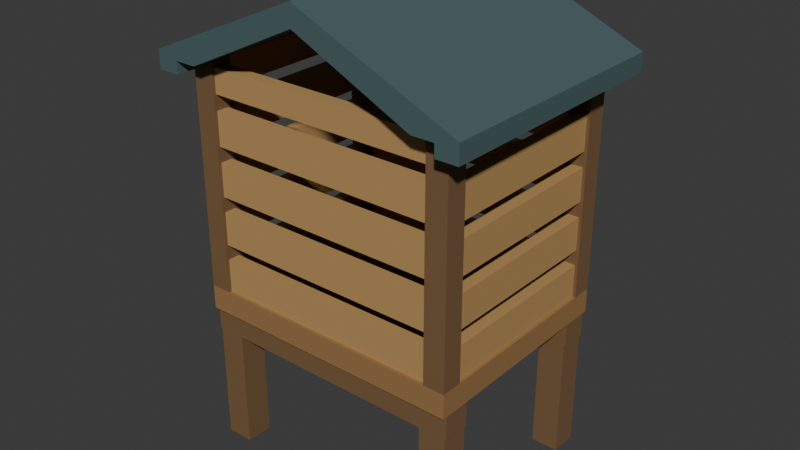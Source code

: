 # Source: source.blend  (saved by Blender 4.3.34; exported with 4.5.12 LTS)
import bpy
from mathutils import Matrix  # noqa: F401  (used for matrix-valued properties, if any)

bpy.ops.wm.read_factory_settings(use_empty=True)
scene = bpy.context.scene
scene.name = 'Scene'

# ---- collections
col_collection = bpy.data.collections.new('Collection'); scene.collection.children.link(col_collection)

# ---- materials (node trees are filled in below, after node groups)
mat_granarydarktimber = bpy.data.materials.new('GranaryDarkTimber')
mat_granarydarktimber.diffuse_color = (0.19, 0.105, 0.045, 1.0)
mat_granaryhoneyslats = bpy.data.materials.new('GranaryHoneySlats')
mat_granaryhoneyslats.diffuse_color = (0.48, 0.285, 0.105, 1.0)
mat_granaryslateroof = bpy.data.materials.new('GranarySlateRoof')
mat_granaryslateroof.diffuse_color = (0.075, 0.135, 0.14, 1.0)
mat_granaryfloortimber = bpy.data.materials.new('GranaryFloorTimber')
mat_granaryfloortimber.diffuse_color = (0.32, 0.175, 0.065, 1.0)

# ---- material node trees
mat_granarydarktimber.use_nodes = True; mat_granarydarktimber.node_tree.nodes.clear()
_N = mat_granarydarktimber.node_tree.nodes; _L = mat_granarydarktimber.node_tree.links
n0 = _N.new('ShaderNodeBsdfPrincipled'); n0.name = 'Principled BSDF'; n0.location = (10, 300)
n0.inputs[0].default_value = (0.19, 0.105, 0.045, 1.0)
n0.inputs[2].default_value = 0.78
n1 = _N.new('ShaderNodeOutputMaterial'); n1.name = 'Material Output'; n1.location = (300, 300)
_L.new(n0.outputs[0], n1.inputs[0])
n1.is_active_output = True
mat_granaryhoneyslats.use_nodes = True; mat_granaryhoneyslats.node_tree.nodes.clear()
_N = mat_granaryhoneyslats.node_tree.nodes; _L = mat_granaryhoneyslats.node_tree.links
n0 = _N.new('ShaderNodeBsdfPrincipled'); n0.name = 'Principled BSDF'; n0.location = (10, 300)
n0.inputs[0].default_value = (0.48, 0.285, 0.105, 1.0)
n0.inputs[2].default_value = 0.74
n1 = _N.new('ShaderNodeOutputMaterial'); n1.name = 'Material Output'; n1.location = (300, 300)
_L.new(n0.outputs[0], n1.inputs[0])
n1.is_active_output = True
mat_granaryslateroof.use_nodes = True; mat_granaryslateroof.node_tree.nodes.clear()
_N = mat_granaryslateroof.node_tree.nodes; _L = mat_granaryslateroof.node_tree.links
n0 = _N.new('ShaderNodeBsdfPrincipled'); n0.name = 'Principled BSDF'; n0.location = (10, 300)
n0.inputs[0].default_value = (0.075, 0.135, 0.14, 1.0)
n0.inputs[1].default_value = 0.12
n0.inputs[2].default_value = 0.7
n1 = _N.new('ShaderNodeOutputMaterial'); n1.name = 'Material Output'; n1.location = (300, 300)
_L.new(n0.outputs[0], n1.inputs[0])
n1.is_active_output = True
mat_granaryfloortimber.use_nodes = True; mat_granaryfloortimber.node_tree.nodes.clear()
_N = mat_granaryfloortimber.node_tree.nodes; _L = mat_granaryfloortimber.node_tree.links
n0 = _N.new('ShaderNodeBsdfPrincipled'); n0.name = 'Principled BSDF'; n0.location = (10, 300)
n0.inputs[0].default_value = (0.32, 0.175, 0.065, 1.0)
n0.inputs[2].default_value = 0.76
n1 = _N.new('ShaderNodeOutputMaterial'); n1.name = 'Material Output'; n1.location = (300, 300)
_L.new(n0.outputs[0], n1.inputs[0])
n1.is_active_output = True

# ---- world
world_world = bpy.data.worlds.new('World'); scene.world = world_world
world_world.use_nodes = True; world_world.node_tree.nodes.clear()
_N = world_world.node_tree.nodes; _L = world_world.node_tree.links
n0 = _N.new('ShaderNodeOutputWorld'); n0.name = 'World Output'; n0.location = (300, 300)
n1 = _N.new('ShaderNodeBackground'); n1.name = 'Background'; n1.location = (10, 300)
n1.inputs[0].default_value = (0.05088, 0.05088, 0.05088, 1.0)
_L.new(n1.outputs[0], n0.inputs[0])
n0.is_active_output = True
world_world.color = (0.05088, 0.05088, 0.05088)
world_world.sun_shadow_jitter_overblur = 0.0

# ---- meshes
me_raisedthickfloor = bpy.data.meshes.new('RaisedThickFloor')
me_raisedthickfloor.from_pydata([(-0.9, -0.72, 0.96), (-0.9, 0.72, 0.96), (0.9, 0.72, 0.96), (0.9, -0.72, 0.96), (-0.9, -0.72, 1.12), (0.9, -0.72, 1.12), (0.9, 0.72, 1.12), (-0.9, 0.72, 1.12)], [], [(0, 1, 2), (0, 2, 3), (4, 5, 6), (4, 6, 7), (0, 3, 5), (0, 5, 4), (1, 7, 6), (1, 6, 2), (0, 4, 7), (0, 7, 1), (3, 2, 6), (3, 6, 5)])
me_raisedthickfloor.polygons.foreach_set('material_index', [3, 3, 3, 3, 3, 3, 3, 3, 3, 3, 3, 3])
me_raisedthickfloor.materials.append(mat_granarydarktimber)
me_raisedthickfloor.materials.append(mat_granaryhoneyslats)
me_raisedthickfloor.materials.append(mat_granaryslateroof)
me_raisedthickfloor.materials.append(mat_granaryfloortimber)
me_raisedthickfloor.update()
me_fronttransversebearingbeam = bpy.data.meshes.new('FrontTransverseBearingBeam')
me_fronttransversebearingbeam.from_pydata([(-0.9, -0.69, 0.8), (-0.9, -0.51, 0.8), (0.9, -0.51, 0.8), (0.9, -0.69, 0.8), (-0.9, -0.69, 0.96), (0.9, -0.69, 0.96), (0.9, -0.51, 0.96), (-0.9, -0.51, 0.96)], [], [(0, 1, 2), (0, 2, 3), (4, 5, 6), (4, 6, 7), (0, 3, 5), (0, 5, 4), (1, 7, 6), (1, 6, 2), (0, 4, 7), (0, 7, 1), (3, 2, 6), (3, 6, 5)])
me_fronttransversebearingbeam.materials.append(mat_granarydarktimber)
me_fronttransversebearingbeam.materials.append(mat_granaryhoneyslats)
me_fronttransversebearingbeam.materials.append(mat_granaryslateroof)
me_fronttransversebearingbeam.materials.append(mat_granaryfloortimber)
me_fronttransversebearingbeam.update()
me_leftfrontgroundpost = bpy.data.meshes.new('LeftFrontGroundPost')
me_leftfrontgroundpost.from_pydata([(-0.89, -0.69, 0.0), (-0.89, -0.51, 0.0), (-0.71, -0.51, 0.0), (-0.71, -0.69, 0.0), (-0.89, -0.69, 0.8), (-0.71, -0.69, 0.8), (-0.71, -0.51, 0.8), (-0.89, -0.51, 0.8)], [], [(0, 1, 2), (0, 2, 3), (4, 5, 6), (4, 6, 7), (0, 3, 5), (0, 5, 4), (1, 7, 6), (1, 6, 2), (0, 4, 7), (0, 7, 1), (3, 2, 6), (3, 6, 5)])
me_leftfrontgroundpost.materials.append(mat_granarydarktimber)
me_leftfrontgroundpost.materials.append(mat_granaryhoneyslats)
me_leftfrontgroundpost.materials.append(mat_granaryslateroof)
me_leftfrontgroundpost.materials.append(mat_granaryfloortimber)
me_leftfrontgroundpost.update()
me_rightfrontgroundpost = bpy.data.meshes.new('RightFrontGroundPost')
me_rightfrontgroundpost.from_pydata([(0.71, -0.69, 0.0), (0.71, -0.51, 0.0), (0.89, -0.51, 0.0), (0.89, -0.69, 0.0), (0.71, -0.69, 0.8), (0.89, -0.69, 0.8), (0.89, -0.51, 0.8), (0.71, -0.51, 0.8)], [], [(0, 1, 2), (0, 2, 3), (4, 5, 6), (4, 6, 7), (0, 3, 5), (0, 5, 4), (1, 7, 6), (1, 6, 2), (0, 4, 7), (0, 7, 1), (3, 2, 6), (3, 6, 5)])
me_rightfrontgroundpost.materials.append(mat_granarydarktimber)
me_rightfrontgroundpost.materials.append(mat_granaryhoneyslats)
me_rightfrontgroundpost.materials.append(mat_granaryslateroof)
me_rightfrontgroundpost.materials.append(mat_granaryfloortimber)
me_rightfrontgroundpost.update()
me_reartransversebearingbeam = bpy.data.meshes.new('RearTransverseBearingBeam')
me_reartransversebearingbeam.from_pydata([(-0.9, 0.51, 0.8), (-0.9, 0.69, 0.8), (0.9, 0.69, 0.8), (0.9, 0.51, 0.8), (-0.9, 0.51, 0.96), (0.9, 0.51, 0.96), (0.9, 0.69, 0.96), (-0.9, 0.69, 0.96)], [], [(0, 1, 2), (0, 2, 3), (4, 5, 6), (4, 6, 7), (0, 3, 5), (0, 5, 4), (1, 7, 6), (1, 6, 2), (0, 4, 7), (0, 7, 1), (3, 2, 6), (3, 6, 5)])
me_reartransversebearingbeam.materials.append(mat_granarydarktimber)
me_reartransversebearingbeam.materials.append(mat_granaryhoneyslats)
me_reartransversebearingbeam.materials.append(mat_granaryslateroof)
me_reartransversebearingbeam.materials.append(mat_granaryfloortimber)
me_reartransversebearingbeam.update()
me_leftreargroundpost = bpy.data.meshes.new('LeftRearGroundPost')
me_leftreargroundpost.from_pydata([(-0.89, 0.51, 0.0), (-0.89, 0.69, 0.0), (-0.71, 0.69, 0.0), (-0.71, 0.51, 0.0), (-0.89, 0.51, 0.8), (-0.71, 0.51, 0.8), (-0.71, 0.69, 0.8), (-0.89, 0.69, 0.8)], [], [(0, 1, 2), (0, 2, 3), (4, 5, 6), (4, 6, 7), (0, 3, 5), (0, 5, 4), (1, 7, 6), (1, 6, 2), (0, 4, 7), (0, 7, 1), (3, 2, 6), (3, 6, 5)])
me_leftreargroundpost.materials.append(mat_granarydarktimber)
me_leftreargroundpost.materials.append(mat_granaryhoneyslats)
me_leftreargroundpost.materials.append(mat_granaryslateroof)
me_leftreargroundpost.materials.append(mat_granaryfloortimber)
me_leftreargroundpost.update()
me_rightreargroundpost = bpy.data.meshes.new('RightRearGroundPost')
me_rightreargroundpost.from_pydata([(0.71, 0.51, 0.0), (0.71, 0.69, 0.0), (0.89, 0.69, 0.0), (0.89, 0.51, 0.0), (0.71, 0.51, 0.8), (0.89, 0.51, 0.8), (0.89, 0.69, 0.8), (0.71, 0.69, 0.8)], [], [(0, 1, 2), (0, 2, 3), (4, 5, 6), (4, 6, 7), (0, 3, 5), (0, 5, 4), (1, 7, 6), (1, 6, 2), (0, 4, 7), (0, 7, 1), (3, 2, 6), (3, 6, 5)])
me_rightreargroundpost.materials.append(mat_granarydarktimber)
me_rightreargroundpost.materials.append(mat_granaryhoneyslats)
me_rightreargroundpost.materials.append(mat_granaryslateroof)
me_rightreargroundpost.materials.append(mat_granaryfloortimber)
me_rightreargroundpost.update()
me_leftfrontcornerstile = bpy.data.meshes.new('LeftFrontCornerStile')
me_leftfrontcornerstile.from_pydata([(-0.9, -0.72, 1.12), (-0.9, -0.58, 1.12), (-0.76, -0.58, 1.12), (-0.76, -0.72, 1.12), (-0.9, -0.72, 2.6), (-0.76, -0.72, 2.6), (-0.76, -0.58, 2.6), (-0.9, -0.58, 2.6)], [], [(0, 1, 2), (0, 2, 3), (4, 5, 6), (4, 6, 7), (0, 3, 5), (0, 5, 4), (1, 7, 6), (1, 6, 2), (0, 4, 7), (0, 7, 1), (3, 2, 6), (3, 6, 5)])
me_leftfrontcornerstile.materials.append(mat_granarydarktimber)
me_leftfrontcornerstile.materials.append(mat_granaryhoneyslats)
me_leftfrontcornerstile.materials.append(mat_granaryslateroof)
me_leftfrontcornerstile.materials.append(mat_granaryfloortimber)
me_leftfrontcornerstile.update()
me_leftrearcornerstile = bpy.data.meshes.new('LeftRearCornerStile')
me_leftrearcornerstile.from_pydata([(-0.9, 0.58, 1.12), (-0.9, 0.72, 1.12), (-0.76, 0.72, 1.12), (-0.76, 0.58, 1.12), (-0.9, 0.58, 2.6), (-0.76, 0.58, 2.6), (-0.76, 0.72, 2.6), (-0.9, 0.72, 2.6)], [], [(0, 1, 2), (0, 2, 3), (4, 5, 6), (4, 6, 7), (0, 3, 5), (0, 5, 4), (1, 7, 6), (1, 6, 2), (0, 4, 7), (0, 7, 1), (3, 2, 6), (3, 6, 5)])
me_leftrearcornerstile.materials.append(mat_granarydarktimber)
me_leftrearcornerstile.materials.append(mat_granaryhoneyslats)
me_leftrearcornerstile.materials.append(mat_granaryslateroof)
me_leftrearcornerstile.materials.append(mat_granaryfloortimber)
me_leftrearcornerstile.update()
me_rightfrontcornerstile = bpy.data.meshes.new('RightFrontCornerStile')
me_rightfrontcornerstile.from_pydata([(0.76, -0.72, 1.12), (0.76, -0.58, 1.12), (0.9, -0.58, 1.12), (0.9, -0.72, 1.12), (0.76, -0.72, 2.6), (0.9, -0.72, 2.6), (0.9, -0.58, 2.6), (0.76, -0.58, 2.6)], [], [(0, 1, 2), (0, 2, 3), (4, 5, 6), (4, 6, 7), (0, 3, 5), (0, 5, 4), (1, 7, 6), (1, 6, 2), (0, 4, 7), (0, 7, 1), (3, 2, 6), (3, 6, 5)])
me_rightfrontcornerstile.materials.append(mat_granarydarktimber)
me_rightfrontcornerstile.materials.append(mat_granaryhoneyslats)
me_rightfrontcornerstile.materials.append(mat_granaryslateroof)
me_rightfrontcornerstile.materials.append(mat_granaryfloortimber)
me_rightfrontcornerstile.update()
me_rightrearcornerstile = bpy.data.meshes.new('RightRearCornerStile')
me_rightrearcornerstile.from_pydata([(0.76, 0.58, 1.12), (0.76, 0.72, 1.12), (0.9, 0.72, 1.12), (0.9, 0.58, 1.12), (0.76, 0.58, 2.6), (0.9, 0.58, 2.6), (0.9, 0.72, 2.6), (0.76, 0.72, 2.6)], [], [(0, 1, 2), (0, 2, 3), (4, 5, 6), (4, 6, 7), (0, 3, 5), (0, 5, 4), (1, 7, 6), (1, 6, 2), (0, 4, 7), (0, 7, 1), (3, 2, 6), (3, 6, 5)])
me_rightrearcornerstile.materials.append(mat_granarydarktimber)
me_rightrearcornerstile.materials.append(mat_granaryhoneyslats)
me_rightrearcornerstile.materials.append(mat_granaryslateroof)
me_rightrearcornerstile.materials.append(mat_granaryfloortimber)
me_rightrearcornerstile.update()
me_leftventilationslat1 = bpy.data.meshes.new('LeftVentilationSlat1')
me_leftventilationslat1.from_pydata([(-0.88, -0.58, 1.12), (-0.88, 0.58, 1.12), (-0.8, 0.58, 1.12), (-0.8, -0.58, 1.12), (-0.88, -0.58, 1.34), (-0.8, -0.58, 1.34), (-0.8, 0.58, 1.34), (-0.88, 0.58, 1.34)], [], [(0, 1, 2), (0, 2, 3), (4, 5, 6), (4, 6, 7), (0, 3, 5), (0, 5, 4), (1, 7, 6), (1, 6, 2), (0, 4, 7), (0, 7, 1), (3, 2, 6), (3, 6, 5)])
me_leftventilationslat1.polygons.foreach_set('material_index', [1, 1, 1, 1, 1, 1, 1, 1, 1, 1, 1, 1])
me_leftventilationslat1.materials.append(mat_granarydarktimber)
me_leftventilationslat1.materials.append(mat_granaryhoneyslats)
me_leftventilationslat1.materials.append(mat_granaryslateroof)
me_leftventilationslat1.materials.append(mat_granaryfloortimber)
me_leftventilationslat1.update()
me_leftventilationslat2 = bpy.data.meshes.new('LeftVentilationSlat2')
me_leftventilationslat2.from_pydata([(-0.88, -0.58, 1.44), (-0.88, 0.58, 1.44), (-0.8, 0.58, 1.44), (-0.8, -0.58, 1.44), (-0.88, -0.58, 1.66), (-0.8, -0.58, 1.66), (-0.8, 0.58, 1.66), (-0.88, 0.58, 1.66)], [], [(0, 1, 2), (0, 2, 3), (4, 5, 6), (4, 6, 7), (0, 3, 5), (0, 5, 4), (1, 7, 6), (1, 6, 2), (0, 4, 7), (0, 7, 1), (3, 2, 6), (3, 6, 5)])
me_leftventilationslat2.polygons.foreach_set('material_index', [1, 1, 1, 1, 1, 1, 1, 1, 1, 1, 1, 1])
me_leftventilationslat2.materials.append(mat_granarydarktimber)
me_leftventilationslat2.materials.append(mat_granaryhoneyslats)
me_leftventilationslat2.materials.append(mat_granaryslateroof)
me_leftventilationslat2.materials.append(mat_granaryfloortimber)
me_leftventilationslat2.update()
me_leftventilationslat3 = bpy.data.meshes.new('LeftVentilationSlat3')
me_leftventilationslat3.from_pydata([(-0.88, -0.58, 1.76), (-0.88, 0.58, 1.76), (-0.8, 0.58, 1.76), (-0.8, -0.58, 1.76), (-0.88, -0.58, 1.98), (-0.8, -0.58, 1.98), (-0.8, 0.58, 1.98), (-0.88, 0.58, 1.98)], [], [(0, 1, 2), (0, 2, 3), (4, 5, 6), (4, 6, 7), (0, 3, 5), (0, 5, 4), (1, 7, 6), (1, 6, 2), (0, 4, 7), (0, 7, 1), (3, 2, 6), (3, 6, 5)])
me_leftventilationslat3.polygons.foreach_set('material_index', [1, 1, 1, 1, 1, 1, 1, 1, 1, 1, 1, 1])
me_leftventilationslat3.materials.append(mat_granarydarktimber)
me_leftventilationslat3.materials.append(mat_granaryhoneyslats)
me_leftventilationslat3.materials.append(mat_granaryslateroof)
me_leftventilationslat3.materials.append(mat_granaryfloortimber)
me_leftventilationslat3.update()
me_leftventilationslat4 = bpy.data.meshes.new('LeftVentilationSlat4')
me_leftventilationslat4.from_pydata([(-0.88, -0.58, 2.08), (-0.88, 0.58, 2.08), (-0.8, 0.58, 2.08), (-0.8, -0.58, 2.08), (-0.88, -0.58, 2.3), (-0.8, -0.58, 2.3), (-0.8, 0.58, 2.3), (-0.88, 0.58, 2.3)], [], [(0, 1, 2), (0, 2, 3), (4, 5, 6), (4, 6, 7), (0, 3, 5), (0, 5, 4), (1, 7, 6), (1, 6, 2), (0, 4, 7), (0, 7, 1), (3, 2, 6), (3, 6, 5)])
me_leftventilationslat4.polygons.foreach_set('material_index', [1, 1, 1, 1, 1, 1, 1, 1, 1, 1, 1, 1])
me_leftventilationslat4.materials.append(mat_granarydarktimber)
me_leftventilationslat4.materials.append(mat_granaryhoneyslats)
me_leftventilationslat4.materials.append(mat_granaryslateroof)
me_leftventilationslat4.materials.append(mat_granaryfloortimber)
me_leftventilationslat4.update()
me_leftventilationslat5 = bpy.data.meshes.new('LeftVentilationSlat5')
me_leftventilationslat5.from_pydata([(-0.88, -0.58, 2.4), (-0.88, 0.58, 2.4), (-0.8, 0.58, 2.4), (-0.8, -0.58, 2.4), (-0.88, -0.58, 2.6), (-0.8, -0.58, 2.6), (-0.8, 0.58, 2.6), (-0.88, 0.58, 2.6)], [], [(0, 1, 2), (0, 2, 3), (4, 5, 6), (4, 6, 7), (0, 3, 5), (0, 5, 4), (1, 7, 6), (1, 6, 2), (0, 4, 7), (0, 7, 1), (3, 2, 6), (3, 6, 5)])
me_leftventilationslat5.polygons.foreach_set('material_index', [1, 1, 1, 1, 1, 1, 1, 1, 1, 1, 1, 1])
me_leftventilationslat5.materials.append(mat_granarydarktimber)
me_leftventilationslat5.materials.append(mat_granaryhoneyslats)
me_leftventilationslat5.materials.append(mat_granaryslateroof)
me_leftventilationslat5.materials.append(mat_granaryfloortimber)
me_leftventilationslat5.update()
me_rightventilationslat1 = bpy.data.meshes.new('RightVentilationSlat1')
me_rightventilationslat1.from_pydata([(0.8, -0.58, 1.12), (0.8, 0.58, 1.12), (0.88, 0.58, 1.12), (0.88, -0.58, 1.12), (0.8, -0.58, 1.34), (0.88, -0.58, 1.34), (0.88, 0.58, 1.34), (0.8, 0.58, 1.34)], [], [(0, 1, 2), (0, 2, 3), (4, 5, 6), (4, 6, 7), (0, 3, 5), (0, 5, 4), (1, 7, 6), (1, 6, 2), (0, 4, 7), (0, 7, 1), (3, 2, 6), (3, 6, 5)])
me_rightventilationslat1.polygons.foreach_set('material_index', [1, 1, 1, 1, 1, 1, 1, 1, 1, 1, 1, 1])
me_rightventilationslat1.materials.append(mat_granarydarktimber)
me_rightventilationslat1.materials.append(mat_granaryhoneyslats)
me_rightventilationslat1.materials.append(mat_granaryslateroof)
me_rightventilationslat1.materials.append(mat_granaryfloortimber)
me_rightventilationslat1.update()
me_rightventilationslat2 = bpy.data.meshes.new('RightVentilationSlat2')
me_rightventilationslat2.from_pydata([(0.8, -0.58, 1.44), (0.8, 0.58, 1.44), (0.88, 0.58, 1.44), (0.88, -0.58, 1.44), (0.8, -0.58, 1.66), (0.88, -0.58, 1.66), (0.88, 0.58, 1.66), (0.8, 0.58, 1.66)], [], [(0, 1, 2), (0, 2, 3), (4, 5, 6), (4, 6, 7), (0, 3, 5), (0, 5, 4), (1, 7, 6), (1, 6, 2), (0, 4, 7), (0, 7, 1), (3, 2, 6), (3, 6, 5)])
me_rightventilationslat2.polygons.foreach_set('material_index', [1, 1, 1, 1, 1, 1, 1, 1, 1, 1, 1, 1])
me_rightventilationslat2.materials.append(mat_granarydarktimber)
me_rightventilationslat2.materials.append(mat_granaryhoneyslats)
me_rightventilationslat2.materials.append(mat_granaryslateroof)
me_rightventilationslat2.materials.append(mat_granaryfloortimber)
me_rightventilationslat2.update()
me_rightventilationslat3 = bpy.data.meshes.new('RightVentilationSlat3')
me_rightventilationslat3.from_pydata([(0.8, -0.58, 1.76), (0.8, 0.58, 1.76), (0.88, 0.58, 1.76), (0.88, -0.58, 1.76), (0.8, -0.58, 1.98), (0.88, -0.58, 1.98), (0.88, 0.58, 1.98), (0.8, 0.58, 1.98)], [], [(0, 1, 2), (0, 2, 3), (4, 5, 6), (4, 6, 7), (0, 3, 5), (0, 5, 4), (1, 7, 6), (1, 6, 2), (0, 4, 7), (0, 7, 1), (3, 2, 6), (3, 6, 5)])
me_rightventilationslat3.polygons.foreach_set('material_index', [1, 1, 1, 1, 1, 1, 1, 1, 1, 1, 1, 1])
me_rightventilationslat3.materials.append(mat_granarydarktimber)
me_rightventilationslat3.materials.append(mat_granaryhoneyslats)
me_rightventilationslat3.materials.append(mat_granaryslateroof)
me_rightventilationslat3.materials.append(mat_granaryfloortimber)
me_rightventilationslat3.update()
me_rightventilationslat4 = bpy.data.meshes.new('RightVentilationSlat4')
me_rightventilationslat4.from_pydata([(0.8, -0.58, 2.08), (0.8, 0.58, 2.08), (0.88, 0.58, 2.08), (0.88, -0.58, 2.08), (0.8, -0.58, 2.3), (0.88, -0.58, 2.3), (0.88, 0.58, 2.3), (0.8, 0.58, 2.3)], [], [(0, 1, 2), (0, 2, 3), (4, 5, 6), (4, 6, 7), (0, 3, 5), (0, 5, 4), (1, 7, 6), (1, 6, 2), (0, 4, 7), (0, 7, 1), (3, 2, 6), (3, 6, 5)])
me_rightventilationslat4.polygons.foreach_set('material_index', [1, 1, 1, 1, 1, 1, 1, 1, 1, 1, 1, 1])
me_rightventilationslat4.materials.append(mat_granarydarktimber)
me_rightventilationslat4.materials.append(mat_granaryhoneyslats)
me_rightventilationslat4.materials.append(mat_granaryslateroof)
me_rightventilationslat4.materials.append(mat_granaryfloortimber)
me_rightventilationslat4.update()
me_rightventilationslat5 = bpy.data.meshes.new('RightVentilationSlat5')
me_rightventilationslat5.from_pydata([(0.8, -0.58, 2.4), (0.8, 0.58, 2.4), (0.88, 0.58, 2.4), (0.88, -0.58, 2.4), (0.8, -0.58, 2.6), (0.88, -0.58, 2.6), (0.88, 0.58, 2.6), (0.8, 0.58, 2.6)], [], [(0, 1, 2), (0, 2, 3), (4, 5, 6), (4, 6, 7), (0, 3, 5), (0, 5, 4), (1, 7, 6), (1, 6, 2), (0, 4, 7), (0, 7, 1), (3, 2, 6), (3, 6, 5)])
me_rightventilationslat5.polygons.foreach_set('material_index', [1, 1, 1, 1, 1, 1, 1, 1, 1, 1, 1, 1])
me_rightventilationslat5.materials.append(mat_granarydarktimber)
me_rightventilationslat5.materials.append(mat_granaryhoneyslats)
me_rightventilationslat5.materials.append(mat_granaryslateroof)
me_rightventilationslat5.materials.append(mat_granaryfloortimber)
me_rightventilationslat5.update()
me_frontventilationslat1 = bpy.data.meshes.new('FrontVentilationSlat1')
me_frontventilationslat1.from_pydata([(-0.76, -0.7, 1.12), (-0.76, -0.62, 1.12), (0.76, -0.62, 1.12), (0.76, -0.7, 1.12), (-0.76, -0.7, 1.34), (0.76, -0.7, 1.34), (0.76, -0.62, 1.34), (-0.76, -0.62, 1.34)], [], [(0, 1, 2), (0, 2, 3), (4, 5, 6), (4, 6, 7), (0, 3, 5), (0, 5, 4), (1, 7, 6), (1, 6, 2), (0, 4, 7), (0, 7, 1), (3, 2, 6), (3, 6, 5)])
me_frontventilationslat1.polygons.foreach_set('material_index', [1, 1, 1, 1, 1, 1, 1, 1, 1, 1, 1, 1])
me_frontventilationslat1.materials.append(mat_granarydarktimber)
me_frontventilationslat1.materials.append(mat_granaryhoneyslats)
me_frontventilationslat1.materials.append(mat_granaryslateroof)
me_frontventilationslat1.materials.append(mat_granaryfloortimber)
me_frontventilationslat1.update()
me_frontventilationslat2 = bpy.data.meshes.new('FrontVentilationSlat2')
me_frontventilationslat2.from_pydata([(-0.76, -0.7, 1.44), (-0.76, -0.62, 1.44), (0.76, -0.62, 1.44), (0.76, -0.7, 1.44), (-0.76, -0.7, 1.66), (0.76, -0.7, 1.66), (0.76, -0.62, 1.66), (-0.76, -0.62, 1.66)], [], [(0, 1, 2), (0, 2, 3), (4, 5, 6), (4, 6, 7), (0, 3, 5), (0, 5, 4), (1, 7, 6), (1, 6, 2), (0, 4, 7), (0, 7, 1), (3, 2, 6), (3, 6, 5)])
me_frontventilationslat2.polygons.foreach_set('material_index', [1, 1, 1, 1, 1, 1, 1, 1, 1, 1, 1, 1])
me_frontventilationslat2.materials.append(mat_granarydarktimber)
me_frontventilationslat2.materials.append(mat_granaryhoneyslats)
me_frontventilationslat2.materials.append(mat_granaryslateroof)
me_frontventilationslat2.materials.append(mat_granaryfloortimber)
me_frontventilationslat2.update()
me_frontventilationslat3 = bpy.data.meshes.new('FrontVentilationSlat3')
me_frontventilationslat3.from_pydata([(-0.76, -0.7, 1.76), (-0.76, -0.62, 1.76), (0.76, -0.62, 1.76), (0.76, -0.7, 1.76), (-0.76, -0.7, 1.98), (0.76, -0.7, 1.98), (0.76, -0.62, 1.98), (-0.76, -0.62, 1.98)], [], [(0, 1, 2), (0, 2, 3), (4, 5, 6), (4, 6, 7), (0, 3, 5), (0, 5, 4), (1, 7, 6), (1, 6, 2), (0, 4, 7), (0, 7, 1), (3, 2, 6), (3, 6, 5)])
me_frontventilationslat3.polygons.foreach_set('material_index', [1, 1, 1, 1, 1, 1, 1, 1, 1, 1, 1, 1])
me_frontventilationslat3.materials.append(mat_granarydarktimber)
me_frontventilationslat3.materials.append(mat_granaryhoneyslats)
me_frontventilationslat3.materials.append(mat_granaryslateroof)
me_frontventilationslat3.materials.append(mat_granaryfloortimber)
me_frontventilationslat3.update()
me_frontventilationslat4 = bpy.data.meshes.new('FrontVentilationSlat4')
me_frontventilationslat4.from_pydata([(-0.76, -0.7, 2.08), (-0.76, -0.62, 2.08), (0.76, -0.62, 2.08), (0.76, -0.7, 2.08), (-0.76, -0.7, 2.3), (0.76, -0.7, 2.3), (0.76, -0.62, 2.3), (-0.76, -0.62, 2.3)], [], [(0, 1, 2), (0, 2, 3), (4, 5, 6), (4, 6, 7), (0, 3, 5), (0, 5, 4), (1, 7, 6), (1, 6, 2), (0, 4, 7), (0, 7, 1), (3, 2, 6), (3, 6, 5)])
me_frontventilationslat4.polygons.foreach_set('material_index', [1, 1, 1, 1, 1, 1, 1, 1, 1, 1, 1, 1])
me_frontventilationslat4.materials.append(mat_granarydarktimber)
me_frontventilationslat4.materials.append(mat_granaryhoneyslats)
me_frontventilationslat4.materials.append(mat_granaryslateroof)
me_frontventilationslat4.materials.append(mat_granaryfloortimber)
me_frontventilationslat4.update()
me_frontventilationslat5 = bpy.data.meshes.new('FrontVentilationSlat5')
me_frontventilationslat5.from_pydata([(-0.76, -0.7, 2.4), (-0.76, -0.62, 2.4), (0.76, -0.62, 2.4), (0.76, -0.7, 2.4), (-0.76, -0.7, 2.56), (0.76, -0.7, 2.56), (0.76, -0.62, 2.56), (-0.76, -0.62, 2.56)], [], [(0, 1, 2), (0, 2, 3), (4, 5, 6), (4, 6, 7), (0, 3, 5), (0, 5, 4), (1, 7, 6), (1, 6, 2), (0, 4, 7), (0, 7, 1), (3, 2, 6), (3, 6, 5)])
me_frontventilationslat5.polygons.foreach_set('material_index', [1, 1, 1, 1, 1, 1, 1, 1, 1, 1, 1, 1])
me_frontventilationslat5.materials.append(mat_granarydarktimber)
me_frontventilationslat5.materials.append(mat_granaryhoneyslats)
me_frontventilationslat5.materials.append(mat_granaryslateroof)
me_frontventilationslat5.materials.append(mat_granaryfloortimber)
me_frontventilationslat5.update()
me_rearventilationslat1 = bpy.data.meshes.new('RearVentilationSlat1')
me_rearventilationslat1.from_pydata([(-0.76, 0.62, 1.12), (-0.76, 0.7, 1.12), (0.76, 0.7, 1.12), (0.76, 0.62, 1.12), (-0.76, 0.62, 1.34), (0.76, 0.62, 1.34), (0.76, 0.7, 1.34), (-0.76, 0.7, 1.34)], [], [(0, 1, 2), (0, 2, 3), (4, 5, 6), (4, 6, 7), (0, 3, 5), (0, 5, 4), (1, 7, 6), (1, 6, 2), (0, 4, 7), (0, 7, 1), (3, 2, 6), (3, 6, 5)])
me_rearventilationslat1.polygons.foreach_set('material_index', [1, 1, 1, 1, 1, 1, 1, 1, 1, 1, 1, 1])
me_rearventilationslat1.materials.append(mat_granarydarktimber)
me_rearventilationslat1.materials.append(mat_granaryhoneyslats)
me_rearventilationslat1.materials.append(mat_granaryslateroof)
me_rearventilationslat1.materials.append(mat_granaryfloortimber)
me_rearventilationslat1.update()
me_rearventilationslat2 = bpy.data.meshes.new('RearVentilationSlat2')
me_rearventilationslat2.from_pydata([(-0.76, 0.62, 1.44), (-0.76, 0.7, 1.44), (0.76, 0.7, 1.44), (0.76, 0.62, 1.44), (-0.76, 0.62, 1.66), (0.76, 0.62, 1.66), (0.76, 0.7, 1.66), (-0.76, 0.7, 1.66)], [], [(0, 1, 2), (0, 2, 3), (4, 5, 6), (4, 6, 7), (0, 3, 5), (0, 5, 4), (1, 7, 6), (1, 6, 2), (0, 4, 7), (0, 7, 1), (3, 2, 6), (3, 6, 5)])
me_rearventilationslat2.polygons.foreach_set('material_index', [1, 1, 1, 1, 1, 1, 1, 1, 1, 1, 1, 1])
me_rearventilationslat2.materials.append(mat_granarydarktimber)
me_rearventilationslat2.materials.append(mat_granaryhoneyslats)
me_rearventilationslat2.materials.append(mat_granaryslateroof)
me_rearventilationslat2.materials.append(mat_granaryfloortimber)
me_rearventilationslat2.update()
me_rearventilationslat3 = bpy.data.meshes.new('RearVentilationSlat3')
me_rearventilationslat3.from_pydata([(-0.76, 0.62, 1.76), (-0.76, 0.7, 1.76), (0.76, 0.7, 1.76), (0.76, 0.62, 1.76), (-0.76, 0.62, 1.98), (0.76, 0.62, 1.98), (0.76, 0.7, 1.98), (-0.76, 0.7, 1.98)], [], [(0, 1, 2), (0, 2, 3), (4, 5, 6), (4, 6, 7), (0, 3, 5), (0, 5, 4), (1, 7, 6), (1, 6, 2), (0, 4, 7), (0, 7, 1), (3, 2, 6), (3, 6, 5)])
me_rearventilationslat3.polygons.foreach_set('material_index', [1, 1, 1, 1, 1, 1, 1, 1, 1, 1, 1, 1])
me_rearventilationslat3.materials.append(mat_granarydarktimber)
me_rearventilationslat3.materials.append(mat_granaryhoneyslats)
me_rearventilationslat3.materials.append(mat_granaryslateroof)
me_rearventilationslat3.materials.append(mat_granaryfloortimber)
me_rearventilationslat3.update()
me_rearventilationslat4 = bpy.data.meshes.new('RearVentilationSlat4')
me_rearventilationslat4.from_pydata([(-0.76, 0.62, 2.08), (-0.76, 0.7, 2.08), (0.76, 0.7, 2.08), (0.76, 0.62, 2.08), (-0.76, 0.62, 2.3), (0.76, 0.62, 2.3), (0.76, 0.7, 2.3), (-0.76, 0.7, 2.3)], [], [(0, 1, 2), (0, 2, 3), (4, 5, 6), (4, 6, 7), (0, 3, 5), (0, 5, 4), (1, 7, 6), (1, 6, 2), (0, 4, 7), (0, 7, 1), (3, 2, 6), (3, 6, 5)])
me_rearventilationslat4.polygons.foreach_set('material_index', [1, 1, 1, 1, 1, 1, 1, 1, 1, 1, 1, 1])
me_rearventilationslat4.materials.append(mat_granarydarktimber)
me_rearventilationslat4.materials.append(mat_granaryhoneyslats)
me_rearventilationslat4.materials.append(mat_granaryslateroof)
me_rearventilationslat4.materials.append(mat_granaryfloortimber)
me_rearventilationslat4.update()
me_rearventilationslat5 = bpy.data.meshes.new('RearVentilationSlat5')
me_rearventilationslat5.from_pydata([(-0.76, 0.62, 2.4), (-0.76, 0.7, 2.4), (0.76, 0.7, 2.4), (0.76, 0.62, 2.4), (-0.76, 0.62, 2.56), (0.76, 0.62, 2.56), (0.76, 0.7, 2.56), (-0.76, 0.7, 2.56)], [], [(0, 1, 2), (0, 2, 3), (4, 5, 6), (4, 6, 7), (0, 3, 5), (0, 5, 4), (1, 7, 6), (1, 6, 2), (0, 4, 7), (0, 7, 1), (3, 2, 6), (3, 6, 5)])
me_rearventilationslat5.polygons.foreach_set('material_index', [1, 1, 1, 1, 1, 1, 1, 1, 1, 1, 1, 1])
me_rearventilationslat5.materials.append(mat_granarydarktimber)
me_rearventilationslat5.materials.append(mat_granaryhoneyslats)
me_rearventilationslat5.materials.append(mat_granaryslateroof)
me_rearventilationslat5.materials.append(mat_granaryfloortimber)
me_rearventilationslat5.update()
me_continuousdoublepitchedroof = bpy.data.meshes.new('ContinuousDoublePitchedRoof')
me_continuousdoublepitchedroof.from_pydata([(-1.05, -0.84, 2.64), (-1.05, -0.84, 2.52), (-0.905, -0.84, 2.52), (-0.905, -0.84, 2.6), (-0.76, -0.84, 2.6), (0.0, -0.84, 2.96), (0.76, -0.84, 2.6), (0.905, -0.84, 2.6), (0.905, -0.84, 2.52), (1.05, -0.84, 2.52), (1.05, -0.84, 2.64), (0.0, -0.84, 3.1), (-1.05, 0.84, 2.64), (-1.05, 0.84, 2.52), (-0.905, 0.84, 2.52), (-0.905, 0.84, 2.6), (-0.76, 0.84, 2.6), (0.0, 0.84, 2.96), (0.76, 0.84, 2.6), (0.905, 0.84, 2.6), (0.905, 0.84, 2.52), (1.05, 0.84, 2.52), (1.05, 0.84, 2.64), (0.0, 0.84, 3.1)], [], [(0, 1, 2), (0, 2, 3), (0, 3, 4), (0, 4, 5), (5, 6, 7), (7, 8, 9), (7, 9, 10), (5, 7, 10), (5, 10, 11), (5, 11, 0), (14, 13, 12), (15, 14, 12), (16, 15, 12), (17, 16, 12), (19, 18, 17), (21, 20, 19), (22, 21, 19), (22, 19, 17), (23, 22, 17), (12, 23, 17), (0, 11, 23), (0, 23, 12), (11, 10, 22), (11, 22, 23), (10, 9, 21), (10, 21, 22), (9, 8, 20), (9, 20, 21), (8, 7, 19), (8, 19, 20), (7, 6, 18), (7, 18, 19), (6, 5, 17), (6, 17, 18), (5, 4, 16), (5, 16, 17), (4, 3, 15), (4, 15, 16), (3, 2, 14), (3, 14, 15), (2, 1, 13), (2, 13, 14), (1, 0, 12), (1, 12, 13)])
me_continuousdoublepitchedroof.polygons.foreach_set('material_index', [2, 2, 2, 2, 2, 2, 2, 2, 2, 2, 2, 2, 2, 2, 2, 2, 2, 2, 2, 2, 2, 2, 2, 2, 2, 2, 2, 2, 2, 2, 2, 2, 2, 2, 2, 2, 2, 2, 2, 2, 2, 2, 2, 2])
me_continuousdoublepitchedroof.materials.append(mat_granarydarktimber)
me_continuousdoublepitchedroof.materials.append(mat_granaryhoneyslats)
me_continuousdoublepitchedroof.materials.append(mat_granaryslateroof)
me_continuousdoublepitchedroof.materials.append(mat_granaryfloortimber)
me_continuousdoublepitchedroof.update()

# ---- objects
ob_oneraisedslattedgranary = bpy.data.objects.new('OneRaisedSlattedGranary', None)
ob_raisedthickfloor = bpy.data.objects.new('RaisedThickFloor', me_raisedthickfloor)
ob_fronttransversebearingbeam = bpy.data.objects.new('FrontTransverseBearingBeam', me_fronttransversebearingbeam)
ob_leftfrontgroundpost = bpy.data.objects.new('LeftFrontGroundPost', me_leftfrontgroundpost)
ob_rightfrontgroundpost = bpy.data.objects.new('RightFrontGroundPost', me_rightfrontgroundpost)
ob_reartransversebearingbeam = bpy.data.objects.new('RearTransverseBearingBeam', me_reartransversebearingbeam)
ob_leftreargroundpost = bpy.data.objects.new('LeftRearGroundPost', me_leftreargroundpost)
ob_rightreargroundpost = bpy.data.objects.new('RightRearGroundPost', me_rightreargroundpost)
ob_leftfrontcornerstile = bpy.data.objects.new('LeftFrontCornerStile', me_leftfrontcornerstile)
ob_leftrearcornerstile = bpy.data.objects.new('LeftRearCornerStile', me_leftrearcornerstile)
ob_rightfrontcornerstile = bpy.data.objects.new('RightFrontCornerStile', me_rightfrontcornerstile)
ob_rightrearcornerstile = bpy.data.objects.new('RightRearCornerStile', me_rightrearcornerstile)
ob_leftventilationslat1 = bpy.data.objects.new('LeftVentilationSlat1', me_leftventilationslat1)
ob_leftventilationslat2 = bpy.data.objects.new('LeftVentilationSlat2', me_leftventilationslat2)
ob_leftventilationslat3 = bpy.data.objects.new('LeftVentilationSlat3', me_leftventilationslat3)
ob_leftventilationslat4 = bpy.data.objects.new('LeftVentilationSlat4', me_leftventilationslat4)
ob_leftventilationslat5 = bpy.data.objects.new('LeftVentilationSlat5', me_leftventilationslat5)
ob_rightventilationslat1 = bpy.data.objects.new('RightVentilationSlat1', me_rightventilationslat1)
ob_rightventilationslat2 = bpy.data.objects.new('RightVentilationSlat2', me_rightventilationslat2)
ob_rightventilationslat3 = bpy.data.objects.new('RightVentilationSlat3', me_rightventilationslat3)
ob_rightventilationslat4 = bpy.data.objects.new('RightVentilationSlat4', me_rightventilationslat4)
ob_rightventilationslat5 = bpy.data.objects.new('RightVentilationSlat5', me_rightventilationslat5)
ob_frontventilationslat1 = bpy.data.objects.new('FrontVentilationSlat1', me_frontventilationslat1)
ob_frontventilationslat2 = bpy.data.objects.new('FrontVentilationSlat2', me_frontventilationslat2)
ob_frontventilationslat3 = bpy.data.objects.new('FrontVentilationSlat3', me_frontventilationslat3)
ob_frontventilationslat4 = bpy.data.objects.new('FrontVentilationSlat4', me_frontventilationslat4)
ob_frontventilationslat5 = bpy.data.objects.new('FrontVentilationSlat5', me_frontventilationslat5)
ob_rearventilationslat1 = bpy.data.objects.new('RearVentilationSlat1', me_rearventilationslat1)
ob_rearventilationslat2 = bpy.data.objects.new('RearVentilationSlat2', me_rearventilationslat2)
ob_rearventilationslat3 = bpy.data.objects.new('RearVentilationSlat3', me_rearventilationslat3)
ob_rearventilationslat4 = bpy.data.objects.new('RearVentilationSlat4', me_rearventilationslat4)
ob_rearventilationslat5 = bpy.data.objects.new('RearVentilationSlat5', me_rearventilationslat5)
ob_continuousdoublepitchedroof = bpy.data.objects.new('ContinuousDoublePitchedRoof', me_continuousdoublepitchedroof)

# ---- transforms, parenting, visibility, modifiers, constraints
ob_oneraisedslattedgranary.location = (0.0, 0.0, 0.0)
ob_raisedthickfloor.parent = ob_oneraisedslattedgranary
ob_raisedthickfloor.location = (0.0, 0.0, 0.0)
ob_fronttransversebearingbeam.parent = ob_oneraisedslattedgranary
ob_fronttransversebearingbeam.location = (0.0, 0.0, 0.0)
ob_leftfrontgroundpost.parent = ob_oneraisedslattedgranary
ob_leftfrontgroundpost.location = (0.0, 0.0, 0.0)
ob_rightfrontgroundpost.parent = ob_oneraisedslattedgranary
ob_rightfrontgroundpost.location = (0.0, 0.0, 0.0)
ob_reartransversebearingbeam.parent = ob_oneraisedslattedgranary
ob_reartransversebearingbeam.location = (0.0, 0.0, 0.0)
ob_leftreargroundpost.parent = ob_oneraisedslattedgranary
ob_leftreargroundpost.location = (0.0, 0.0, 0.0)
ob_rightreargroundpost.parent = ob_oneraisedslattedgranary
ob_rightreargroundpost.location = (0.0, 0.0, 0.0)
ob_leftfrontcornerstile.parent = ob_oneraisedslattedgranary
ob_leftfrontcornerstile.location = (0.0, 0.0, 0.0)
ob_leftrearcornerstile.parent = ob_oneraisedslattedgranary
ob_leftrearcornerstile.location = (0.0, 0.0, 0.0)
ob_rightfrontcornerstile.parent = ob_oneraisedslattedgranary
ob_rightfrontcornerstile.location = (0.0, 0.0, 0.0)
ob_rightrearcornerstile.parent = ob_oneraisedslattedgranary
ob_rightrearcornerstile.location = (0.0, 0.0, 0.0)
ob_leftventilationslat1.parent = ob_oneraisedslattedgranary
ob_leftventilationslat1.location = (0.0, 0.0, 0.0)
ob_leftventilationslat2.parent = ob_oneraisedslattedgranary
ob_leftventilationslat2.location = (0.0, 0.0, 0.0)
ob_leftventilationslat3.parent = ob_oneraisedslattedgranary
ob_leftventilationslat3.location = (0.0, 0.0, 0.0)
ob_leftventilationslat4.parent = ob_oneraisedslattedgranary
ob_leftventilationslat4.location = (0.0, 0.0, 0.0)
ob_leftventilationslat5.parent = ob_oneraisedslattedgranary
ob_leftventilationslat5.location = (0.0, 0.0, 0.0)
ob_rightventilationslat1.parent = ob_oneraisedslattedgranary
ob_rightventilationslat1.location = (0.0, 0.0, 0.0)
ob_rightventilationslat2.parent = ob_oneraisedslattedgranary
ob_rightventilationslat2.location = (0.0, 0.0, 0.0)
ob_rightventilationslat3.parent = ob_oneraisedslattedgranary
ob_rightventilationslat3.location = (0.0, 0.0, 0.0)
ob_rightventilationslat4.parent = ob_oneraisedslattedgranary
ob_rightventilationslat4.location = (0.0, 0.0, 0.0)
ob_rightventilationslat5.parent = ob_oneraisedslattedgranary
ob_rightventilationslat5.location = (0.0, 0.0, 0.0)
ob_frontventilationslat1.parent = ob_oneraisedslattedgranary
ob_frontventilationslat1.location = (0.0, 0.0, 0.0)
ob_frontventilationslat2.parent = ob_oneraisedslattedgranary
ob_frontventilationslat2.location = (0.0, 0.0, 0.0)
ob_frontventilationslat3.parent = ob_oneraisedslattedgranary
ob_frontventilationslat3.location = (0.0, 0.0, 0.0)
ob_frontventilationslat4.parent = ob_oneraisedslattedgranary
ob_frontventilationslat4.location = (0.0, 0.0, 0.0)
ob_frontventilationslat5.parent = ob_oneraisedslattedgranary
ob_frontventilationslat5.location = (0.0, 0.0, 0.0)
ob_rearventilationslat1.parent = ob_oneraisedslattedgranary
ob_rearventilationslat1.location = (0.0, 0.0, 0.0)
ob_rearventilationslat2.parent = ob_oneraisedslattedgranary
ob_rearventilationslat2.location = (0.0, 0.0, 0.0)
ob_rearventilationslat3.parent = ob_oneraisedslattedgranary
ob_rearventilationslat3.location = (0.0, 0.0, 0.0)
ob_rearventilationslat4.parent = ob_oneraisedslattedgranary
ob_rearventilationslat4.location = (0.0, 0.0, 0.0)
ob_rearventilationslat5.parent = ob_oneraisedslattedgranary
ob_rearventilationslat5.location = (0.0, 0.0, 0.0)
ob_continuousdoublepitchedroof.parent = ob_oneraisedslattedgranary
ob_continuousdoublepitchedroof.location = (0.0, 0.0, 0.0)

# ---- collection membership
scene.collection.objects.link(ob_oneraisedslattedgranary)
scene.collection.objects.link(ob_raisedthickfloor)
scene.collection.objects.link(ob_fronttransversebearingbeam)
scene.collection.objects.link(ob_leftfrontgroundpost)
scene.collection.objects.link(ob_rightfrontgroundpost)
scene.collection.objects.link(ob_reartransversebearingbeam)
scene.collection.objects.link(ob_leftreargroundpost)
scene.collection.objects.link(ob_rightreargroundpost)
scene.collection.objects.link(ob_leftfrontcornerstile)
scene.collection.objects.link(ob_leftrearcornerstile)
scene.collection.objects.link(ob_rightfrontcornerstile)
scene.collection.objects.link(ob_rightrearcornerstile)
scene.collection.objects.link(ob_leftventilationslat1)
scene.collection.objects.link(ob_leftventilationslat2)
scene.collection.objects.link(ob_leftventilationslat3)
scene.collection.objects.link(ob_leftventilationslat4)
scene.collection.objects.link(ob_leftventilationslat5)
scene.collection.objects.link(ob_rightventilationslat1)
scene.collection.objects.link(ob_rightventilationslat2)
scene.collection.objects.link(ob_rightventilationslat3)
scene.collection.objects.link(ob_rightventilationslat4)
scene.collection.objects.link(ob_rightventilationslat5)
scene.collection.objects.link(ob_frontventilationslat1)
scene.collection.objects.link(ob_frontventilationslat2)
scene.collection.objects.link(ob_frontventilationslat3)
scene.collection.objects.link(ob_frontventilationslat4)
scene.collection.objects.link(ob_frontventilationslat5)
scene.collection.objects.link(ob_rearventilationslat1)
scene.collection.objects.link(ob_rearventilationslat2)
scene.collection.objects.link(ob_rearventilationslat3)
scene.collection.objects.link(ob_rearventilationslat4)
scene.collection.objects.link(ob_rearventilationslat5)
scene.collection.objects.link(ob_continuousdoublepitchedroof)

# ---- scene / render settings (as saved in the file)
scene.frame_start = 1; scene.frame_end = 250; scene.frame_set(1)
scene.render.engine = 'CYCLES'
scene.render.use_compositing = False
scene.cycles.use_denoising = False
scene.cycles.samples = 128
scene.cycles.use_adaptive_sampling = False
scene.cycles.seed = 17
bpy.context.view_layer.update()

# ---- added for rendering (the .blend has no active camera and no usable light): camera, sun
cam_auto = bpy.data.cameras.new('AutoCamera')
cam_auto.lens = 50.0
cam_auto.sensor_width = 36.0
cam_auto.clip_end = 1000.0
ob_auto_camera = bpy.data.objects.new('AutoCamera', cam_auto)
scene.collection.objects.link(ob_auto_camera)
ob_auto_camera.location = (3.79707, -4.55649, 4.58766)
ob_auto_camera.rotation_euler = (1.09748, -7.21219e-08, 0.694738)
scene.camera = ob_auto_camera
light_auto_sun = bpy.data.lights.new('AutoSun', 'SUN')
light_auto_sun.energy = 3.0
light_auto_sun.angle = 0.0523599
ob_auto_sun = bpy.data.objects.new('AutoSun', light_auto_sun)
scene.collection.objects.link(ob_auto_sun)
ob_auto_sun.rotation_euler = (0.872665, 0.174533, 0.523599)
bpy.context.view_layer.update()
